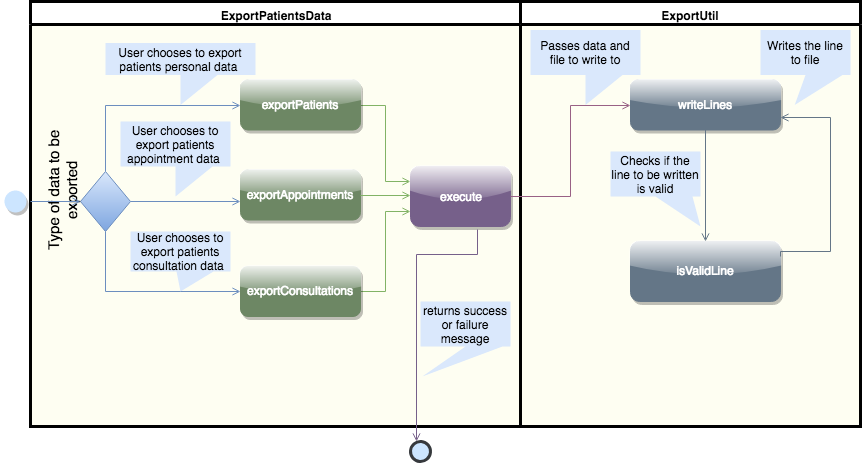

The diagram above was exported from draw.io. Its source (the exported page's mxGraphModel, read from the mxfile embedded in the PNG):
<mxGraphModel dx="1430" dy="1804" grid="1" gridSize="10" guides="1" tooltips="1" connect="1" arrows="1" fold="1" page="1" pageScale="1" pageWidth="1169" pageHeight="826" background="#ffffff" math="0" shadow="0">
  <root>
    <mxCell id="0" />
    <mxCell id="1" parent="0" />
    <mxCell id="2" value="ExportPatientsData" style="swimlane;whiteSpace=wrap;strokeColor=#000000;swimlaneFillColor=#FEFEF2;fillColor=#ffffff;gradientColor=none;strokeWidth=3;" parent="1" vertex="1">
      <mxGeometry x="60" y="60" width="490" height="425" as="geometry" />
    </mxCell>
    <mxCell id="90" style="edgeStyle=orthogonalEdgeStyle;rounded=0;html=1;exitX=1;exitY=0.5;entryX=0;entryY=0.25;endArrow=open;endFill=0;jettySize=auto;orthogonalLoop=1;fontColor=#FFFFFF;fillColor=#d5e8d4;strokeColor=#82b366;gradientColor=#97d077;" parent="2" source="7" target="85" edge="1">
      <mxGeometry relative="1" as="geometry" />
    </mxCell>
    <mxCell id="7" value="exportPatients" style="fillColor=#6d8764;strokeColor=#6d8764;rounded=1;shadow=1;glass=1;fontColor=#ffffff;fontStyle=0" parent="2" vertex="1">
      <mxGeometry x="210" y="78.5" width="120" height="50" as="geometry" />
    </mxCell>
    <mxCell id="89" style="edgeStyle=orthogonalEdgeStyle;rounded=0;html=1;exitX=1;exitY=0.5;entryX=0;entryY=0.75;endArrow=open;endFill=0;jettySize=auto;orthogonalLoop=1;fontColor=#FFFFFF;fillColor=#d5e8d4;strokeColor=#82b366;gradientColor=#97d077;" parent="2" source="10" target="85" edge="1">
      <mxGeometry relative="1" as="geometry" />
    </mxCell>
    <mxCell id="10" value="exportConsultations" style="fillColor=#6d8764;strokeColor=#6d8764;fontColor=#ffffff;rounded=1;glass=1;shadow=1;fontStyle=0" parent="2" vertex="1">
      <mxGeometry x="210" y="265" width="120" height="50" as="geometry" />
    </mxCell>
    <mxCell id="8" value="exportAppointments" style="fillColor=#6d8764;strokeColor=#6d8764;fontColor=#ffffff;rounded=1;glass=1;shadow=1;fontStyle=0" parent="2" vertex="1">
      <mxGeometry x="210" y="168.5" width="120" height="50" as="geometry" />
    </mxCell>
    <mxCell id="85" value="execute" style="whiteSpace=wrap;html=1;rounded=1;shadow=1;glass=1;comic=0;strokeColor=#76608a;fillColor=#76608a;fontColor=#ffffff;" parent="2" vertex="1">
      <mxGeometry x="380" y="165" width="100" height="60" as="geometry" />
    </mxCell>
    <mxCell id="115" style="edgeStyle=orthogonalEdgeStyle;rounded=0;html=1;exitX=0.5;exitY=0;entryX=0;entryY=0.5;jettySize=auto;orthogonalLoop=1;fillColor=#dae8fc;strokeColor=#6c8ebf;gradientColor=#7ea6e0;endArrow=open;endFill=0;" parent="2" source="114" target="7" edge="1">
      <mxGeometry relative="1" as="geometry" />
    </mxCell>
    <mxCell id="116" style="edgeStyle=orthogonalEdgeStyle;rounded=0;html=1;exitX=0.5;exitY=1;entryX=0;entryY=0.5;jettySize=auto;orthogonalLoop=1;fillColor=#dae8fc;strokeColor=#6c8ebf;gradientColor=#7ea6e0;endArrow=open;endFill=0;" parent="2" source="114" target="10" edge="1">
      <mxGeometry relative="1" as="geometry" />
    </mxCell>
    <mxCell id="114" value="" style="rhombus;whiteSpace=wrap;html=1;strokeColor=#6c8ebf;fillColor=#dae8fc;gradientColor=#7ea6e0;" parent="2" vertex="1">
      <mxGeometry x="50" y="170" width="50" height="60" as="geometry" />
    </mxCell>
    <mxCell id="119" value="Type of data to be exported&lt;br style=&quot;font-size: 15px;&quot;&gt;&lt;br style=&quot;font-size: 15px;&quot;&gt;" style="text;html=1;strokeColor=none;fillColor=none;align=center;verticalAlign=middle;whiteSpace=wrap;rounded=0;rotation=-90;fontSize=15;" parent="2" vertex="1">
      <mxGeometry x="-39" y="188" width="160" height="2" as="geometry" />
    </mxCell>
    <mxCell id="125" value="User chooses to export patients personal data&amp;nbsp;" style="shape=callout;whiteSpace=wrap;html=1;perimeter=calloutPerimeter;base=37;fillColor=#dae8fc;strokeColor=none;" vertex="1" parent="2">
      <mxGeometry x="75" y="41.5" width="150" height="62" as="geometry" />
    </mxCell>
    <mxCell id="126" value="User chooses to export patients appointment data&amp;nbsp;" style="shape=callout;whiteSpace=wrap;html=1;perimeter=calloutPerimeter;base=37;strokeColor=none;fillColor=#dae8fc;" vertex="1" parent="2">
      <mxGeometry x="90" y="120" width="110" height="75" as="geometry" />
    </mxCell>
    <mxCell id="128" value="User chooses to export patients consultation data&amp;nbsp;" style="shape=callout;whiteSpace=wrap;html=1;perimeter=calloutPerimeter;base=37;size=20;position=0.46;strokeColor=none;fillColor=#dae8fc;" vertex="1" parent="2">
      <mxGeometry x="100" y="230" width="100" height="60" as="geometry" />
    </mxCell>
    <mxCell id="133" value="returns success or failure message" style="shape=callout;whiteSpace=wrap;html=1;perimeter=calloutPerimeter;base=37;strokeColor=none;fillColor=#dae8fc;position2=0.02;" vertex="1" parent="2">
      <mxGeometry x="390" y="300" width="90" height="75" as="geometry" />
    </mxCell>
    <mxCell id="45" value="ExportUtil" style="swimlane;whiteSpace=wrap;fillColor=#ffffff;strokeColor=#000000;gradientColor=none;swimlaneFillColor=#FEFEF2;strokeWidth=3;" parent="1" vertex="1">
      <mxGeometry x="550" y="60" width="340" height="425" as="geometry" />
    </mxCell>
    <mxCell id="46" value="writeLines" style="fillColor=#647687;strokeColor=#647687;perimeterSpacing=0;rounded=1;glass=1;shadow=1;fontColor=#ffffff;" parent="45" vertex="1">
      <mxGeometry x="110" y="78.5" width="150" height="50" as="geometry" />
    </mxCell>
    <mxCell id="47" value="isValidLine" style="fillColor=#647687;strokeColor=#647687;glass=1;comic=0;shadow=1;rounded=1;fontColor=#ffffff;" parent="45" vertex="1">
      <mxGeometry x="110" y="240" width="150" height="60" as="geometry" />
    </mxCell>
    <mxCell id="48" value="" style="endArrow=open;strokeColor=#647687;endFill=1;rounded=0;fillColor=#647687;" parent="45" source="46" target="47" edge="1">
      <mxGeometry relative="1" as="geometry" />
    </mxCell>
    <mxCell id="53" style="edgeStyle=orthogonalEdgeStyle;rounded=0;html=1;jettySize=auto;orthogonalLoop=1;fillColor=#647687;strokeColor=#647687;endArrow=open;endFill=0;exitX=1;exitY=0.25;" parent="45" edge="1" source="47">
      <mxGeometry relative="1" as="geometry">
        <mxPoint x="260" y="116" as="targetPoint" />
        <mxPoint x="260" y="175" as="sourcePoint" />
        <Array as="points">
          <mxPoint x="310" y="250" />
          <mxPoint x="310" y="116" />
        </Array>
      </mxGeometry>
    </mxCell>
    <mxCell id="130" value="Passes data and file to write to" style="shape=callout;whiteSpace=wrap;html=1;perimeter=calloutPerimeter;base=37;strokeColor=none;fillColor=#dae8fc;" vertex="1" parent="45">
      <mxGeometry x="10" y="28.5" width="110" height="75" as="geometry" />
    </mxCell>
    <mxCell id="131" value="Checks if the line to be written is valid" style="shape=callout;whiteSpace=wrap;html=1;perimeter=calloutPerimeter;base=37;strokeColor=none;fillColor=#dae8fc;position2=1;" vertex="1" parent="45">
      <mxGeometry x="90" y="150" width="90" height="75" as="geometry" />
    </mxCell>
    <mxCell id="132" value="Writes the line to file" style="shape=callout;whiteSpace=wrap;html=1;perimeter=calloutPerimeter;base=37;strokeColor=none;fillColor=#dae8fc;position2=0.38;" vertex="1" parent="45">
      <mxGeometry x="240" y="28.5" width="90" height="75" as="geometry" />
    </mxCell>
    <mxCell id="123" style="edgeStyle=orthogonalEdgeStyle;rounded=0;html=1;exitX=1;exitY=0.5;endArrow=open;endFill=0;jettySize=auto;orthogonalLoop=1;fontSize=15;fillColor=#dae8fc;strokeColor=#6c8ebf;gradientColor=#7ea6e0;startArrow=none;startFill=0;" parent="1" source="61" target="114" edge="1">
      <mxGeometry relative="1" as="geometry" />
    </mxCell>
    <mxCell id="61" value="" style="ellipse;shape=startState;fillColor=#cce5ff;strokeColor=none;shadow=1;" parent="1" vertex="1">
      <mxGeometry x="30" y="245" width="30" height="30" as="geometry" />
    </mxCell>
    <mxCell id="92" style="edgeStyle=orthogonalEdgeStyle;rounded=0;html=1;exitX=1;exitY=0.5;entryX=0;entryY=0.5;endArrow=open;endFill=0;jettySize=auto;orthogonalLoop=1;fontColor=#FFFFFF;fillColor=#e6d0de;strokeColor=#996185;gradientColor=#d5739d;" parent="1" source="85" target="46" edge="1">
      <mxGeometry relative="1" as="geometry" />
    </mxCell>
    <mxCell id="98" value="" style="ellipse;whiteSpace=wrap;html=1;aspect=fixed;rounded=1;shadow=0;glass=1;comic=0;strokeColor=#36393d;fillColor=#cce5ff;rotation=5;strokeWidth=3;" parent="1" vertex="1">
      <mxGeometry x="440" y="500" width="20" height="20" as="geometry" />
    </mxCell>
    <mxCell id="93" style="edgeStyle=orthogonalEdgeStyle;rounded=0;html=1;endArrow=open;endFill=0;jettySize=auto;orthogonalLoop=1;fontColor=#FFFFFF;strokeColor=#76608a;fillColor=#76608a;exitX=0.67;exitY=1.05;exitPerimeter=0;" parent="1" source="85" edge="1">
      <mxGeometry relative="1" as="geometry">
        <Array as="points">
          <mxPoint x="446" y="313" />
        </Array>
        <mxPoint x="446" y="320" as="sourcePoint" />
        <mxPoint x="446" y="500" as="targetPoint" />
      </mxGeometry>
    </mxCell>
    <mxCell id="127" style="edgeStyle=orthogonalEdgeStyle;rounded=0;html=1;exitX=1;exitY=0.5;jettySize=auto;orthogonalLoop=1;endArrow=open;endFill=0;fillColor=#dae8fc;strokeColor=#6c8ebf;" edge="1" parent="1" source="114">
      <mxGeometry relative="1" as="geometry">
        <mxPoint x="270" y="260" as="targetPoint" />
      </mxGeometry>
    </mxCell>
    <mxCell id="129" style="edgeStyle=orthogonalEdgeStyle;rounded=0;html=1;exitX=1;exitY=0.5;endArrow=open;endFill=0;jettySize=auto;orthogonalLoop=1;fillColor=#d5e8d4;strokeColor=#82b366;" edge="1" parent="1" source="8">
      <mxGeometry relative="1" as="geometry">
        <mxPoint x="440" y="254" as="targetPoint" />
      </mxGeometry>
    </mxCell>
  </root>
</mxGraphModel>